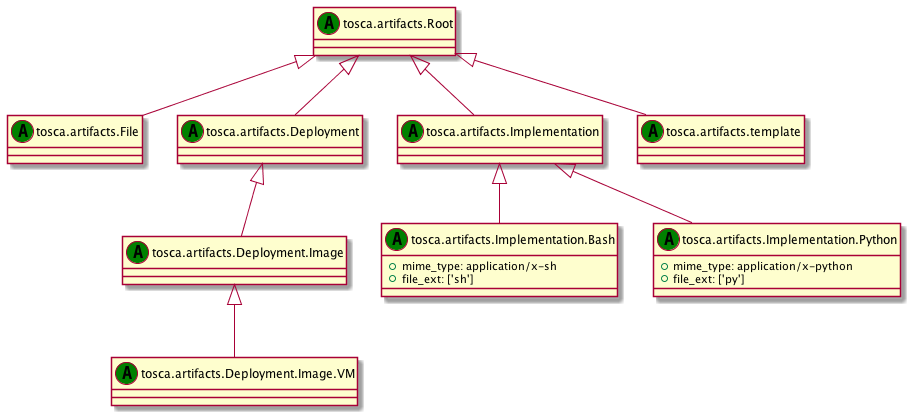

The diagram above was rendered by PlantUML. Its source (embedded in the PNG):
@startuml
set namespaceSeparator none
class "tosca.artifacts.Root" as tosca_artifacts_Root_AT << (A,green) >> {
}
class "tosca.artifacts.File" as tosca_artifacts_File_AT << (A,green) >> {
}
class "tosca.artifacts.Deployment" as tosca_artifacts_Deployment_AT << (A,green) >> {
}
class "tosca.artifacts.Deployment.Image" as tosca_artifacts_Deployment_Image_AT << (A,green) >> {
}
class "tosca.artifacts.Deployment.Image.VM" as tosca_artifacts_Deployment_Image_VM_AT << (A,green) >> {
}
class "tosca.artifacts.Implementation" as tosca_artifacts_Implementation_AT << (A,green) >> {
}
class "tosca.artifacts.Implementation.Bash" as tosca_artifacts_Implementation_Bash_AT << (A,green) >> {
+mime_type: application/x-sh
+file_ext: ['sh']
}
class "tosca.artifacts.Implementation.Python" as tosca_artifacts_Implementation_Python_AT << (A,green) >> {
+mime_type: application/x-python
+file_ext: ['py']
}
class "tosca.artifacts.template" as tosca_artifacts_template_AT << (A,green) >> {
}
tosca_artifacts_Root_AT <|-- tosca_artifacts_File_AT
tosca_artifacts_Root_AT <|-- tosca_artifacts_Deployment_AT
tosca_artifacts_Deployment_AT <|-- tosca_artifacts_Deployment_Image_AT
tosca_artifacts_Deployment_Image_AT <|-- tosca_artifacts_Deployment_Image_VM_AT
tosca_artifacts_Root_AT <|-- tosca_artifacts_Implementation_AT
tosca_artifacts_Implementation_AT <|-- tosca_artifacts_Implementation_Bash_AT
tosca_artifacts_Implementation_AT <|-- tosca_artifacts_Implementation_Python_AT
tosca_artifacts_Root_AT <|-- tosca_artifacts_template_AT
@enduml